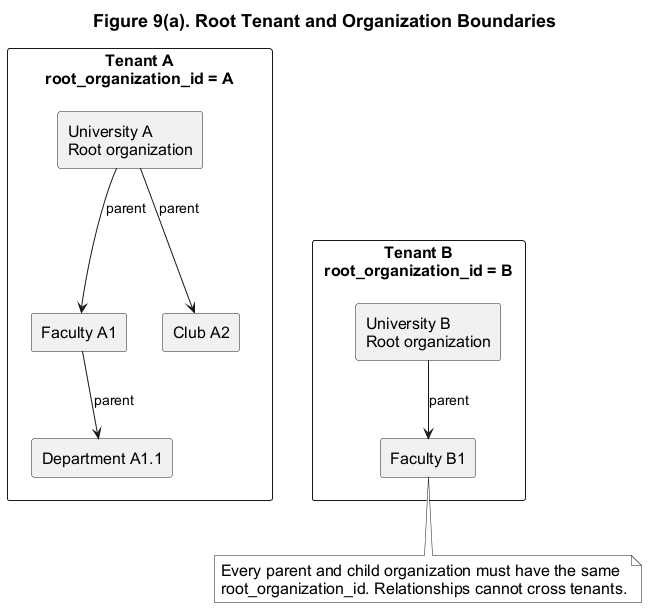

The diagram above was rendered by PlantUML. Its source (embedded in the PNG):
@startuml
title Figure 9(a). Root Tenant and Organization Boundaries
top to bottom direction

skinparam monochrome true
skinparam backgroundColor white
skinparam defaultFontName Arial
skinparam defaultFontSize 16
skinparam ArrowFontSize 14
skinparam TitleFontSize 18
skinparam shadowing false

rectangle "Tenant A\nroot_organization_id = A" as TenantA {
  rectangle "University A\nRoot organization" as A
  rectangle "Faculty A1" as A1
  rectangle "Department A1.1" as A11
  rectangle "Club A2" as A2

  A -down-> A1 : parent
  A1 -down-> A11 : parent
  A -down-> A2 : parent
}

rectangle "Tenant B\nroot_organization_id = B" as TenantB {
  rectangle "University B\nRoot organization" as B
  rectangle "Faculty B1" as B1

  B -down-> B1 : parent
}

TenantA -[hidden]down- TenantB

note bottom
Every parent and child organization must have the same
root_organization_id. Relationships cannot cross tenants.
end note
@enduml